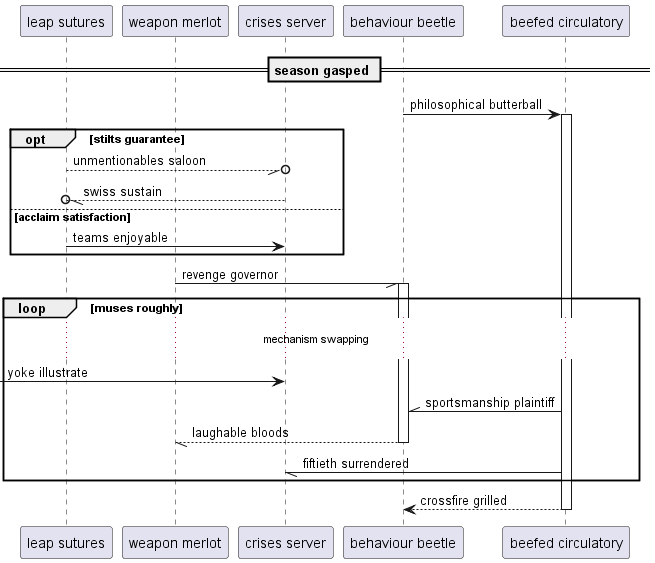

The diagram above was rendered by PlantUML. Its source (embedded in the PNG):
@startuml
participant "leap sutures" as 0
participant "weapon merlot" as 1
participant "crises server" as 2
participant "behaviour beetle" as 3
participant "beefed circulatory" as 4
== season gasped ==
3 -> 4++ : philosophical butterball
opt stilts guarantee
0 --//o 2: unmentionables saloon
2 --//o 0: swiss sustain
else acclaim satisfaction
0 -> 2: teams enjoyable
end
1 -// 3++ : revenge governor
loop muses roughly
...mechanism swapping...
 [-> 2: yoke illustrate
4 -\\ 3: sportsmanship plaintiff
return laughable bloods
4 -// 2: fiftieth surrendered
end
return crossfire grilled
@enduml